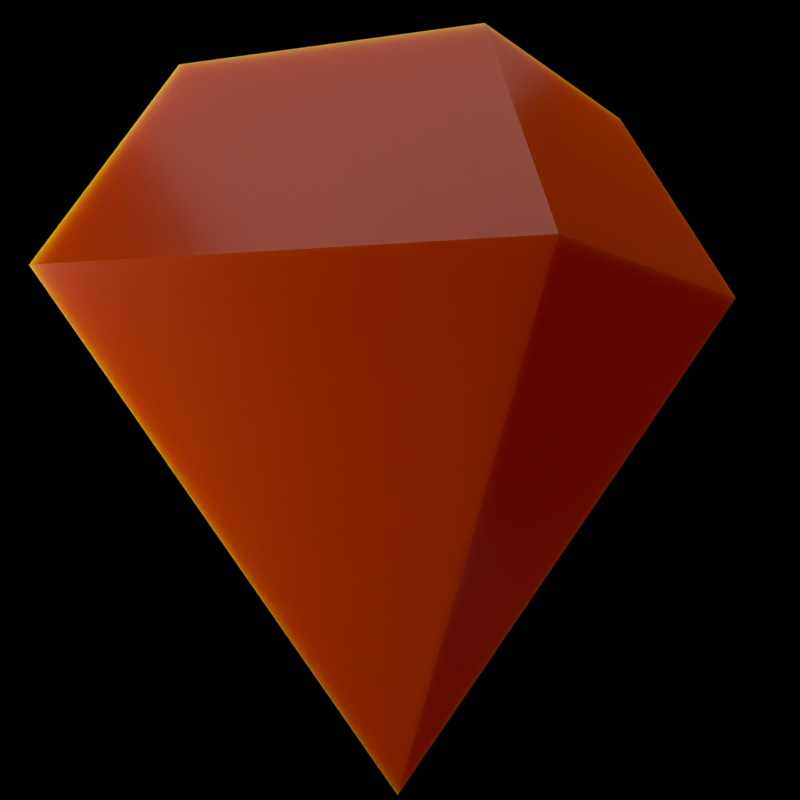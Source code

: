 # Source: diam.blend  (saved by Blender 2.78.0; exported with 4.5.12 LTS)
import bpy
from mathutils import Matrix  # noqa: F401  (used for matrix-valued properties, if any)

bpy.ops.wm.read_factory_settings(use_empty=True)
scene = bpy.context.scene
scene.name = 'Scene'

# ---- collections
col_collection_1 = bpy.data.collections.new('Collection 1'); scene.collection.children.link(col_collection_1)
col_collection_11 = bpy.data.collections.new('Collection 11'); scene.collection.children.link(col_collection_11)
col_collection_11.hide_render = True
col_collection_11.hide_viewport = True

# ---- materials (node trees are filled in below, after node groups)
mat_material_002 = bpy.data.materials.new('Material.002')
mat_material_002.alpha_threshold = 0.0
mat_material_002.roughness = 0.5
mat_material = bpy.data.materials.new('Material')
mat_material.alpha_threshold = 0.0
mat_material.diffuse_color = (0.8, 0.0, 0.0, 1.0)
mat_material.roughness = 0.5
mat_material.specular_intensity = 1.0
mat_material.line_color = (0.0, 0.0, 0.0, 0.9)
mat_material_001 = bpy.data.materials.new('Material.001')
mat_material_001.alpha_threshold = 0.0
mat_material_001.diffuse_color = (0.8, 0.0, 0.0, 1.0)
mat_material_001.roughness = 0.5
mat_material_001.specular_intensity = 1.0
mat_material_001.line_color = (0.0, 0.0, 0.0, 0.8)

# ---- material node trees
mat_material_002.use_nodes = True; mat_material_002.node_tree.nodes.clear()
_N = mat_material_002.node_tree.nodes; _L = mat_material_002.node_tree.links
n0 = _N.new('ShaderNodeOutputMaterial'); n0.name = 'Material Output'; n0.location = (300, 300)
n1 = _N.new('ShaderNodeEmission'); n1.name = 'Emission'; n1.location = (10, 300)
n1.inputs[0].default_value = (0.8, 0.8, 0.8, 1.0)
_L.new(n1.outputs[0], n0.inputs[0])
n0.is_active_output = True
mat_material.use_nodes = True; mat_material.node_tree.nodes.clear()
_N = mat_material.node_tree.nodes; _L = mat_material.node_tree.links
n0 = _N.new('ShaderNodeEmission'); n0.name = 'Emission'; n0.location = (-204, 106)
n0.inputs[0].default_value = (0.8, 0.0, 0.0, 1.0)
n1 = _N.new('ShaderNodeBsdfAnisotropic'); n1.name = 'Glossy BSDF'; n1.location = (11, 297)
n1.distribution = 'GGX'
n1.inputs[1].default_value = 0.2236
n2 = _N.new('ShaderNodeBsdfDiffuse'); n2.name = 'Diffuse BSDF'; n2.location = (-424, 409)
n2.inputs[0].default_value = (0.8, 0.0, 0.0, 1.0)
n3 = _N.new('ShaderNodeMixShader'); n3.name = 'Mix Shader.001'; n3.location = (298, 418)
n3.inputs[0].default_value = 0.2
n4 = _N.new('ShaderNodeMixShader'); n4.name = 'Mix Shader'; n4.location = (542, 255)
n4.inputs[0].default_value = 0.2455
n5 = _N.new('ShaderNodeOutputMaterial'); n5.name = 'Material Output'; n5.location = (1048, 311)
n6 = _N.new('ShaderNodeMixShader'); n6.name = 'Mix Shader.002'; n6.location = (828, 221)
n7 = _N.new('ShaderNodeSubsurfaceScattering'); n7.name = 'Subsurface Scattering'; n7.location = (608, 77)
n7.inputs[0].default_value = (0.8, 0.1736, 0.0, 1.0)
n7.inputs[1].default_value = 1.0
n7.inputs[2].default_value = (1.0, 1.0, 1.0)
_L.new(n0.outputs[0], n4.inputs[2])
_L.new(n2.outputs[0], n3.inputs[1])
_L.new(n1.outputs[0], n3.inputs[2])
_L.new(n2.outputs[0], n1.inputs[0])
_L.new(n3.outputs[0], n4.inputs[1])
_L.new(n6.outputs[0], n5.inputs[0])
_L.new(n7.outputs[0], n6.inputs[2])
_L.new(n4.outputs[0], n6.inputs[1])
n5.is_active_output = True

# ---- world
world_world = bpy.data.worlds.new('World'); scene.world = world_world
world_world.use_nodes = True; world_world.node_tree.nodes.clear()
_N = world_world.node_tree.nodes; _L = world_world.node_tree.links
n0 = _N.new('ShaderNodeOutputWorld'); n0.name = 'World Output'; n0.location = (300, 300)
n1 = _N.new('ShaderNodeBackground'); n1.name = 'Background'; n1.location = (10, 300)
n1.inputs[0].default_value = (0.0, 0.0, 0.0, 1.0)
_L.new(n1.outputs[0], n0.inputs[0])
n0.is_active_output = True
world_world.color = (0.0, 0.0, 0.0)
world_world.use_sun_shadow = False
world_world.sun_shadow_jitter_overblur = 0.0
world_world.cycles.sampling_method = 'NONE'
world_world.cycles.sample_map_resolution = 256

# ---- cameras
cam_camera = bpy.data.cameras.new('Camera')
cam_camera.clip_end = 100.0
cam_camera.lens = 35.0
cam_camera.sensor_width = 32.0
cam_camera.sensor_height = 18.0
cam_camera.ortho_scale = 7.314
cam_camera.dof.focus_distance = 0.0

# ---- lights
light_lamp_002 = bpy.data.lights.new('Lamp.002', 'POINT')
light_lamp_002.transmission_factor = 0.0
light_lamp_002.cutoff_distance = 30.0
light_lamp_002.energy = 100.0
light_lamp_002.shadow_buffer_clip_start = 1.001
light_lamp_002.shadow_soft_size = 1.0
light_lamp_002.shadow_maximum_resolution = 0.006
light_lamp_002.use_absolute_resolution = True
light_lamp_002.cycles.use_multiple_importance_sampling = False
light_lamp_001 = bpy.data.lights.new('Lamp.001', 'POINT')
light_lamp_001.transmission_factor = 0.0
light_lamp_001.cutoff_distance = 30.0
light_lamp_001.energy = 3000.0
light_lamp_001.shadow_buffer_clip_start = 1.001
light_lamp_001.shadow_soft_size = 1.0
light_lamp_001.shadow_maximum_resolution = 0.006
light_lamp_001.use_absolute_resolution = True
light_lamp_001.cycles.use_multiple_importance_sampling = False
light_lamp = bpy.data.lights.new('Lamp', 'POINT')
light_lamp.transmission_factor = 0.0
light_lamp.cutoff_distance = 30.0
light_lamp.energy = 1e+04
light_lamp.shadow_buffer_clip_start = 1.001
light_lamp.shadow_soft_size = 1.0
light_lamp.shadow_maximum_resolution = 0.006
light_lamp.use_absolute_resolution = True
light_lamp.cycles.use_multiple_importance_sampling = False

# ---- meshes
me_plane = bpy.data.meshes.new('Plane')
me_plane.from_pydata([(-1.0, -1.0, 0.0), (1.0, -1.0, 0.0), (-1.0, 1.0, 0.0), (1.0, 1.0, 0.0)], [], [(0, 1, 3, 2)])
me_plane.materials.append(mat_material_002)
me_plane.use_remesh_preserve_volume = False
me_plane.use_remesh_preserve_attributes = False
me_plane.use_mirror_vertex_groups = False
me_plane.update()
me_cylinder_001 = bpy.data.meshes.new('Cylinder.001')
me_cylinder_001.from_pydata([(-1.987e-08, 1.987e-08, -1.0), (1.421e-07, 0.6572, 1.0), (0.625, 0.2031, 1.0), (0.3863, -0.5317, 1.0), (-0.3863, -0.5317, 1.0), (-0.625, 0.2031, 1.0), (2.725e-08, 5.279e-08, 1.0), (0.9511, 0.309, 0.4697), (1.285e-07, 1.0, 0.4697), (0.5878, -0.809, 0.4697), (-0.5878, -0.809, 0.4697), (-0.9511, 0.309, 0.4697)], [], [(6, 2, 1), (6, 3, 2), (6, 4, 3), (6, 5, 4), (6, 1, 5), (0, 8, 7), (8, 1, 2, 7), (0, 7, 9), (7, 2, 3, 9), (0, 9, 10), (9, 3, 4, 10), (0, 10, 11), (10, 4, 5, 11), (1, 8, 11, 5), (8, 0, 11)])
me_cylinder_001.materials.append(mat_material)
me_cylinder_001.use_remesh_preserve_volume = False
me_cylinder_001.use_remesh_preserve_attributes = False
me_cylinder_001.use_mirror_vertex_groups = False
me_cylinder_001.update()
me_cylinder = bpy.data.meshes.new('Cylinder')
me_cylinder.from_pydata([(-9.17e-09, -1.375e-07, -1.0), (-5.609e-07, 0.7082, 1.0), (0.3541, 0.6133, 1.0), (0.6133, 0.3541, 1.0), (0.7082, 7.471e-07, 1.0), (0.6133, -0.3541, 1.0), (0.3541, -0.6133, 1.0), (6.491e-07, -0.7082, 1.0), (-0.3541, -0.6133, 1.0), (-0.6133, -0.3541, 1.0), (-0.7082, -9.075e-07, 1.0), (-0.6133, 0.3541, 1.0), (-0.3541, 0.6133, 1.0), (-9.367e-09, -2.676e-08, 1.0), (0.5, 0.866, 0.5122), (-5.889e-07, 1.0, 0.5122), (0.866, 0.5, 0.5122), (1.0, 8.156e-07, 0.5122), (0.866, -0.5, 0.5122), (0.5, -0.866, 0.5122), (7.399e-07, -1.0, 0.5122), (-0.5, -0.866, 0.5122), (-0.866, -0.5, 0.5122), (-1.0, -1.054e-06, 0.5122), (-0.866, 0.5, 0.5122), (-0.5, 0.866, 0.5122)], [], [(13, 2, 1), (13, 3, 2), (13, 4, 3), (13, 5, 4), (13, 6, 5), (13, 7, 6), (13, 8, 7), (13, 9, 8), (13, 10, 9), (13, 11, 10), (13, 12, 11), (13, 1, 12), (0, 15, 14), (15, 1, 2, 14), (0, 14, 16), (14, 2, 3, 16), (0, 16, 17), (16, 3, 4, 17), (0, 17, 18), (17, 4, 5, 18), (0, 18, 19), (18, 5, 6, 19), (0, 19, 20), (19, 6, 7, 20), (0, 20, 21), (20, 7, 8, 21), (0, 21, 22), (21, 8, 9, 22), (0, 22, 23), (22, 9, 10, 23), (0, 23, 24), (23, 10, 11, 24), (0, 24, 25), (24, 11, 12, 25), (1, 15, 25, 12), (15, 0, 25)])
me_cylinder.materials.append(mat_material_001)
me_cylinder.use_remesh_preserve_volume = False
me_cylinder.use_remesh_preserve_attributes = False
me_cylinder.use_mirror_vertex_groups = False
me_cylinder.update()

# ---- objects
ob_plane = bpy.data.objects.new('Plane', me_plane)
ob_cylinder_001 = bpy.data.objects.new('Cylinder.001', me_cylinder_001)
ob_lamp_002 = bpy.data.objects.new('Lamp.002', light_lamp_002)
ob_lamp_001 = bpy.data.objects.new('Lamp.001', light_lamp_001)
ob_camera = bpy.data.objects.new('Camera', cam_camera)
ob_lamp = bpy.data.objects.new('Lamp', light_lamp)
ob_cylinder = bpy.data.objects.new('Cylinder', me_cylinder)

# ---- transforms, parenting, visibility, modifiers, constraints
ob_plane.location = (0.0, 0.0, 13.0)
ob_plane.scale = (10.0, 10.0, 10.0)
ob_plane.lineart.crease_threshold = 0.0
ob_cylinder_001.location = (0.0, 0.0, -0.7484)
ob_cylinder_001.rotation_euler = (0.0, -0.0, 1.257)
ob_cylinder_001.scale = (4.671, 4.914, 4.671)
ob_cylinder_001.lineart.crease_threshold = 0.0
ob_lamp_002.location = (-1.137, 7.481, -8.068)
ob_lamp_002.rotation_euler = (0.6503, 0.05522, 1.866)
ob_lamp_002.lock_rotations_4d = False
ob_lamp_002.empty_display_type = 'ARROWS'
ob_lamp_002.color = (0.0, 0.0, 0.0, 0.0)
ob_lamp_002.lineart.crease_threshold = 0.0
ob_lamp_001.location = (4.076, -12.34, -1.905)
ob_lamp_001.rotation_euler = (0.6503, 0.05522, 1.866)
ob_lamp_001.lock_rotations_4d = False
ob_lamp_001.empty_display_type = 'ARROWS'
ob_lamp_001.color = (0.0, 0.0, 0.0, 0.0)
ob_lamp_001.lineart.crease_threshold = 0.0
ob_camera.location = (12.07, 0.03242, 0.03513)
ob_camera.rotation_euler = (-1.571, -3.142, -1.571)
ob_camera.lock_rotations_4d = False
ob_camera.empty_display_type = 'ARROWS'
ob_camera.color = (0.0, 0.0, 0.0, 0.0)
ob_camera.display_type = 'WIRE'
ob_camera.lineart.crease_threshold = 0.0
ob_lamp.location = (-10.82, -7.913, 6.606)
ob_lamp.rotation_euler = (0.6503, 0.05522, 1.866)
ob_lamp.lock_rotations_4d = False
ob_lamp.empty_display_type = 'ARROWS'
ob_lamp.color = (0.0, 0.0, 0.0, 0.0)
ob_lamp.lineart.crease_threshold = 0.0
ob_cylinder.location = (-3.615e-07, 0.1034, -0.6739)
ob_cylinder.rotation_euler = (0.0, -0.0, -0.5358)
ob_cylinder.scale = (4.458, 4.458, 4.796)
ob_cylinder.lineart.crease_threshold = 0.0

# ---- collection membership
col_collection_1.objects.link(ob_plane)
col_collection_1.objects.link(ob_cylinder_001)
col_collection_1.objects.link(ob_lamp_002)
col_collection_1.objects.link(ob_lamp_001)
col_collection_1.objects.link(ob_camera)
col_collection_1.objects.link(ob_lamp)
col_collection_11.objects.link(ob_cylinder)

# ---- scene / render settings (as saved in the file)
scene.camera = ob_camera
scene.frame_start = 0; scene.frame_end = 15; scene.frame_set(16)
scene.render.engine = 'CYCLES'
scene.render.image_settings.compression = 90
scene.render.resolution_x = 128
scene.render.resolution_y = 128
scene.render.resolution_percentage = 50
scene.render.dither_intensity = 0.0
scene.render.film_transparent = True
scene.render.bake_margin = 2
scene.render.bake_bias = 0.0
scene.cycles.use_denoising = False
scene.cycles.samples = 256
scene.cycles.sampling_pattern = 'TABULATED_SOBOL'
scene.cycles.light_sampling_threshold = 0.0
scene.cycles.use_adaptive_sampling = False
scene.cycles.use_light_tree = False
scene.cycles.blur_glossy = 0.0
scene.cycles.volume_bounces = 1
scene.cycles.pixel_filter_type = 'GAUSSIAN'
scene.cycles.sample_clamp_indirect = 0.0
scene.view_settings.view_transform = 'Standard'
bpy.context.view_layer.update()
